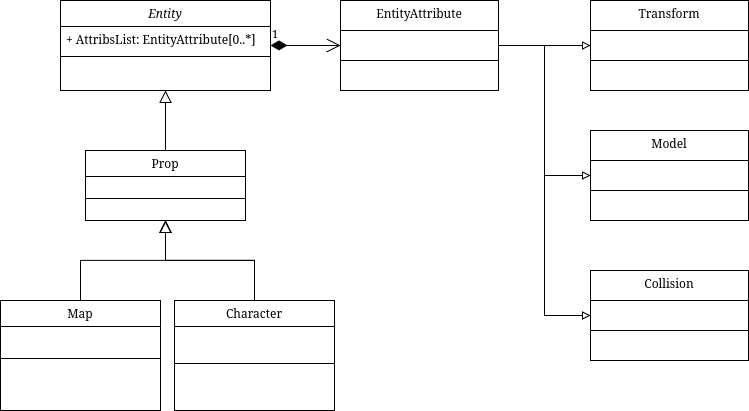

The diagram above was exported from draw.io. Its source (the exported page's mxGraphModel, read from the mxfile embedded in the PNG):
<mxGraphModel dx="1044" dy="568" grid="1" gridSize="10" guides="1" tooltips="1" connect="1" arrows="1" fold="1" page="1" pageScale="1" pageWidth="827" pageHeight="1169" math="0" shadow="0">
  <root>
    <mxCell id="WIyWlLk6GJQsqaUBKTNV-0" />
    <mxCell id="WIyWlLk6GJQsqaUBKTNV-1" parent="WIyWlLk6GJQsqaUBKTNV-0" />
    <mxCell id="zkfFHV4jXpPFQw0GAbJ--0" value="Entity" style="swimlane;fontStyle=2;align=center;verticalAlign=top;childLayout=stackLayout;horizontal=1;startSize=26;horizontalStack=0;resizeParent=1;resizeLast=0;collapsible=1;marginBottom=0;rounded=0;shadow=0;strokeWidth=1;" parent="WIyWlLk6GJQsqaUBKTNV-1" vertex="1">
      <mxGeometry x="100" y="80" width="210" height="90" as="geometry">
        <mxRectangle x="230" y="140" width="160" height="26" as="alternateBounds" />
      </mxGeometry>
    </mxCell>
    <mxCell id="zkfFHV4jXpPFQw0GAbJ--1" value="+ AttribsList: EntityAttribute[0..*]" style="text;align=left;verticalAlign=top;spacingLeft=4;spacingRight=4;overflow=hidden;rotatable=0;points=[[0,0.5],[1,0.5]];portConstraint=eastwest;" parent="zkfFHV4jXpPFQw0GAbJ--0" vertex="1">
      <mxGeometry y="26" width="210" height="26" as="geometry" />
    </mxCell>
    <mxCell id="zkfFHV4jXpPFQw0GAbJ--4" value="" style="line;html=1;strokeWidth=1;align=left;verticalAlign=middle;spacingTop=-1;spacingLeft=3;spacingRight=3;rotatable=0;labelPosition=right;points=[];portConstraint=eastwest;" parent="zkfFHV4jXpPFQw0GAbJ--0" vertex="1">
      <mxGeometry y="52" width="210" height="8" as="geometry" />
    </mxCell>
    <mxCell id="zkfFHV4jXpPFQw0GAbJ--6" value="Map" style="swimlane;fontStyle=0;align=center;verticalAlign=top;childLayout=stackLayout;horizontal=1;startSize=26;horizontalStack=0;resizeParent=1;resizeLast=0;collapsible=1;marginBottom=0;rounded=0;shadow=0;strokeWidth=1;" parent="WIyWlLk6GJQsqaUBKTNV-1" vertex="1">
      <mxGeometry x="40" y="380" width="160" height="110" as="geometry">
        <mxRectangle x="130" y="380" width="160" height="26" as="alternateBounds" />
      </mxGeometry>
    </mxCell>
    <mxCell id="zkfFHV4jXpPFQw0GAbJ--9" value="" style="line;html=1;strokeWidth=1;align=left;verticalAlign=middle;spacingTop=-1;spacingLeft=3;spacingRight=3;rotatable=0;labelPosition=right;points=[];portConstraint=eastwest;" parent="zkfFHV4jXpPFQw0GAbJ--6" vertex="1">
      <mxGeometry y="26" width="160" height="64" as="geometry" />
    </mxCell>
    <mxCell id="zkfFHV4jXpPFQw0GAbJ--13" value="Prop" style="swimlane;fontStyle=0;align=center;verticalAlign=top;childLayout=stackLayout;horizontal=1;startSize=26;horizontalStack=0;resizeParent=1;resizeLast=0;collapsible=1;marginBottom=0;rounded=0;shadow=0;strokeWidth=1;" parent="WIyWlLk6GJQsqaUBKTNV-1" vertex="1">
      <mxGeometry x="125" y="230" width="160" height="70" as="geometry">
        <mxRectangle x="340" y="380" width="170" height="26" as="alternateBounds" />
      </mxGeometry>
    </mxCell>
    <mxCell id="zkfFHV4jXpPFQw0GAbJ--15" value="" style="line;html=1;strokeWidth=1;align=left;verticalAlign=middle;spacingTop=-1;spacingLeft=3;spacingRight=3;rotatable=0;labelPosition=right;points=[];portConstraint=eastwest;" parent="zkfFHV4jXpPFQw0GAbJ--13" vertex="1">
      <mxGeometry y="26" width="160" height="44" as="geometry" />
    </mxCell>
    <mxCell id="zkfFHV4jXpPFQw0GAbJ--16" value="" style="endArrow=block;endSize=10;endFill=0;shadow=0;strokeWidth=1;rounded=0;curved=0;edgeStyle=elbowEdgeStyle;elbow=vertical;" parent="WIyWlLk6GJQsqaUBKTNV-1" source="zkfFHV4jXpPFQw0GAbJ--13" target="zkfFHV4jXpPFQw0GAbJ--0" edge="1">
      <mxGeometry width="160" relative="1" as="geometry">
        <mxPoint x="90" y="333" as="sourcePoint" />
        <mxPoint x="190" y="231" as="targetPoint" />
      </mxGeometry>
    </mxCell>
    <mxCell id="DZsGGISixgaqAHU8zv6P-21" style="edgeStyle=orthogonalEdgeStyle;rounded=0;orthogonalLoop=1;jettySize=auto;html=1;exitX=1;exitY=0.5;exitDx=0;exitDy=0;entryX=0;entryY=0.5;entryDx=0;entryDy=0;endArrow=block;endFill=0;" edge="1" parent="WIyWlLk6GJQsqaUBKTNV-1" source="zkfFHV4jXpPFQw0GAbJ--17" target="DZsGGISixgaqAHU8zv6P-9">
      <mxGeometry relative="1" as="geometry" />
    </mxCell>
    <mxCell id="DZsGGISixgaqAHU8zv6P-23" style="edgeStyle=orthogonalEdgeStyle;rounded=0;orthogonalLoop=1;jettySize=auto;html=1;exitX=1;exitY=0.5;exitDx=0;exitDy=0;entryX=0;entryY=0.5;entryDx=0;entryDy=0;endArrow=block;endFill=0;" edge="1" parent="WIyWlLk6GJQsqaUBKTNV-1" source="zkfFHV4jXpPFQw0GAbJ--17" target="DZsGGISixgaqAHU8zv6P-11">
      <mxGeometry relative="1" as="geometry" />
    </mxCell>
    <mxCell id="DZsGGISixgaqAHU8zv6P-26" style="edgeStyle=orthogonalEdgeStyle;rounded=0;orthogonalLoop=1;jettySize=auto;html=1;exitX=1;exitY=0.5;exitDx=0;exitDy=0;entryX=0;entryY=0.5;entryDx=0;entryDy=0;endArrow=block;endFill=0;" edge="1" parent="WIyWlLk6GJQsqaUBKTNV-1" source="zkfFHV4jXpPFQw0GAbJ--17" target="DZsGGISixgaqAHU8zv6P-24">
      <mxGeometry relative="1" as="geometry" />
    </mxCell>
    <mxCell id="zkfFHV4jXpPFQw0GAbJ--17" value="EntityAttribute" style="swimlane;fontStyle=0;align=center;verticalAlign=top;childLayout=stackLayout;horizontal=1;startSize=30;horizontalStack=0;resizeParent=1;resizeLast=0;collapsible=1;marginBottom=0;rounded=0;shadow=0;strokeWidth=1;" parent="WIyWlLk6GJQsqaUBKTNV-1" vertex="1">
      <mxGeometry x="380" y="80" width="158" height="90" as="geometry">
        <mxRectangle x="550" y="140" width="160" height="26" as="alternateBounds" />
      </mxGeometry>
    </mxCell>
    <mxCell id="zkfFHV4jXpPFQw0GAbJ--23" value="" style="line;html=1;strokeWidth=1;align=left;verticalAlign=middle;spacingTop=-1;spacingLeft=3;spacingRight=3;rotatable=0;labelPosition=right;points=[];portConstraint=eastwest;" parent="zkfFHV4jXpPFQw0GAbJ--17" vertex="1">
      <mxGeometry y="30" width="158" height="60" as="geometry" />
    </mxCell>
    <mxCell id="rcqwgjvm3BAPFi5fMBWl-1" value="1" style="endArrow=open;html=1;endSize=12;startArrow=diamondThin;startSize=14;startFill=1;edgeStyle=orthogonalEdgeStyle;align=left;verticalAlign=bottom;rounded=0;" parent="WIyWlLk6GJQsqaUBKTNV-1" source="zkfFHV4jXpPFQw0GAbJ--0" target="zkfFHV4jXpPFQw0GAbJ--17" edge="1">
      <mxGeometry x="-1" y="3" relative="1" as="geometry">
        <mxPoint x="319.99999999999994" y="120.00400000000002" as="sourcePoint" />
        <mxPoint x="399.95000000000005" y="280.01" as="targetPoint" />
      </mxGeometry>
    </mxCell>
    <mxCell id="DZsGGISixgaqAHU8zv6P-0" value="Character" style="swimlane;fontStyle=0;align=center;verticalAlign=top;childLayout=stackLayout;horizontal=1;startSize=26;horizontalStack=0;resizeParent=1;resizeLast=0;collapsible=1;marginBottom=0;rounded=0;shadow=0;strokeWidth=1;" vertex="1" parent="WIyWlLk6GJQsqaUBKTNV-1">
      <mxGeometry x="214" y="380" width="160" height="110" as="geometry">
        <mxRectangle x="130" y="380" width="160" height="26" as="alternateBounds" />
      </mxGeometry>
    </mxCell>
    <mxCell id="DZsGGISixgaqAHU8zv6P-3" value="" style="line;html=1;strokeWidth=1;align=left;verticalAlign=middle;spacingTop=-1;spacingLeft=3;spacingRight=3;rotatable=0;labelPosition=right;points=[];portConstraint=eastwest;" vertex="1" parent="DZsGGISixgaqAHU8zv6P-0">
      <mxGeometry y="26" width="160" height="74" as="geometry" />
    </mxCell>
    <mxCell id="DZsGGISixgaqAHU8zv6P-7" value="" style="endArrow=block;endSize=10;endFill=0;shadow=0;strokeWidth=1;rounded=0;curved=0;edgeStyle=elbowEdgeStyle;elbow=vertical;exitX=0.5;exitY=0;exitDx=0;exitDy=0;entryX=0.5;entryY=1;entryDx=0;entryDy=0;" edge="1" parent="WIyWlLk6GJQsqaUBKTNV-1" source="zkfFHV4jXpPFQw0GAbJ--6" target="zkfFHV4jXpPFQw0GAbJ--13">
      <mxGeometry width="160" relative="1" as="geometry">
        <mxPoint x="110" y="380" as="sourcePoint" />
        <mxPoint x="80" y="290" as="targetPoint" />
      </mxGeometry>
    </mxCell>
    <mxCell id="DZsGGISixgaqAHU8zv6P-8" value="" style="endArrow=block;endSize=10;endFill=0;shadow=0;strokeWidth=1;rounded=0;curved=0;edgeStyle=elbowEdgeStyle;elbow=vertical;exitX=0.5;exitY=0;exitDx=0;exitDy=0;entryX=0.5;entryY=1;entryDx=0;entryDy=0;" edge="1" parent="WIyWlLk6GJQsqaUBKTNV-1" source="DZsGGISixgaqAHU8zv6P-0" target="zkfFHV4jXpPFQw0GAbJ--13">
      <mxGeometry width="160" relative="1" as="geometry">
        <mxPoint x="300" y="350" as="sourcePoint" />
        <mxPoint x="220" y="310" as="targetPoint" />
      </mxGeometry>
    </mxCell>
    <mxCell id="DZsGGISixgaqAHU8zv6P-9" value="Transform" style="swimlane;fontStyle=0;align=center;verticalAlign=top;childLayout=stackLayout;horizontal=1;startSize=30;horizontalStack=0;resizeParent=1;resizeLast=0;collapsible=1;marginBottom=0;rounded=0;shadow=0;strokeWidth=1;" vertex="1" parent="WIyWlLk6GJQsqaUBKTNV-1">
      <mxGeometry x="630" y="80" width="158" height="90" as="geometry">
        <mxRectangle x="550" y="140" width="160" height="26" as="alternateBounds" />
      </mxGeometry>
    </mxCell>
    <mxCell id="DZsGGISixgaqAHU8zv6P-10" value="" style="line;html=1;strokeWidth=1;align=left;verticalAlign=middle;spacingTop=-1;spacingLeft=3;spacingRight=3;rotatable=0;labelPosition=right;points=[];portConstraint=eastwest;" vertex="1" parent="DZsGGISixgaqAHU8zv6P-9">
      <mxGeometry y="30" width="158" height="60" as="geometry" />
    </mxCell>
    <mxCell id="DZsGGISixgaqAHU8zv6P-11" value="Model" style="swimlane;fontStyle=0;align=center;verticalAlign=top;childLayout=stackLayout;horizontal=1;startSize=30;horizontalStack=0;resizeParent=1;resizeLast=0;collapsible=1;marginBottom=0;rounded=0;shadow=0;strokeWidth=1;" vertex="1" parent="WIyWlLk6GJQsqaUBKTNV-1">
      <mxGeometry x="630" y="210" width="158" height="90" as="geometry">
        <mxRectangle x="550" y="140" width="160" height="26" as="alternateBounds" />
      </mxGeometry>
    </mxCell>
    <mxCell id="DZsGGISixgaqAHU8zv6P-12" value="" style="line;html=1;strokeWidth=1;align=left;verticalAlign=middle;spacingTop=-1;spacingLeft=3;spacingRight=3;rotatable=0;labelPosition=right;points=[];portConstraint=eastwest;" vertex="1" parent="DZsGGISixgaqAHU8zv6P-11">
      <mxGeometry y="30" width="158" height="60" as="geometry" />
    </mxCell>
    <mxCell id="DZsGGISixgaqAHU8zv6P-18" value="" style="endArrow=block;endSize=10;endFill=0;shadow=0;strokeWidth=1;rounded=0;curved=0;edgeStyle=elbowEdgeStyle;elbow=vertical;exitX=0.5;exitY=0;exitDx=0;exitDy=0;entryX=0.5;entryY=1;entryDx=0;entryDy=0;" edge="1" parent="WIyWlLk6GJQsqaUBKTNV-1">
      <mxGeometry width="160" relative="1" as="geometry">
        <mxPoint x="294" y="380" as="sourcePoint" />
        <mxPoint x="205" y="300" as="targetPoint" />
      </mxGeometry>
    </mxCell>
    <mxCell id="DZsGGISixgaqAHU8zv6P-24" value="Collision" style="swimlane;fontStyle=0;align=center;verticalAlign=top;childLayout=stackLayout;horizontal=1;startSize=30;horizontalStack=0;resizeParent=1;resizeLast=0;collapsible=1;marginBottom=0;rounded=0;shadow=0;strokeWidth=1;" vertex="1" parent="WIyWlLk6GJQsqaUBKTNV-1">
      <mxGeometry x="630" y="350" width="158" height="90" as="geometry">
        <mxRectangle x="550" y="140" width="160" height="26" as="alternateBounds" />
      </mxGeometry>
    </mxCell>
    <mxCell id="DZsGGISixgaqAHU8zv6P-25" value="" style="line;html=1;strokeWidth=1;align=left;verticalAlign=middle;spacingTop=-1;spacingLeft=3;spacingRight=3;rotatable=0;labelPosition=right;points=[];portConstraint=eastwest;" vertex="1" parent="DZsGGISixgaqAHU8zv6P-24">
      <mxGeometry y="30" width="158" height="60" as="geometry" />
    </mxCell>
  </root>
</mxGraphModel>